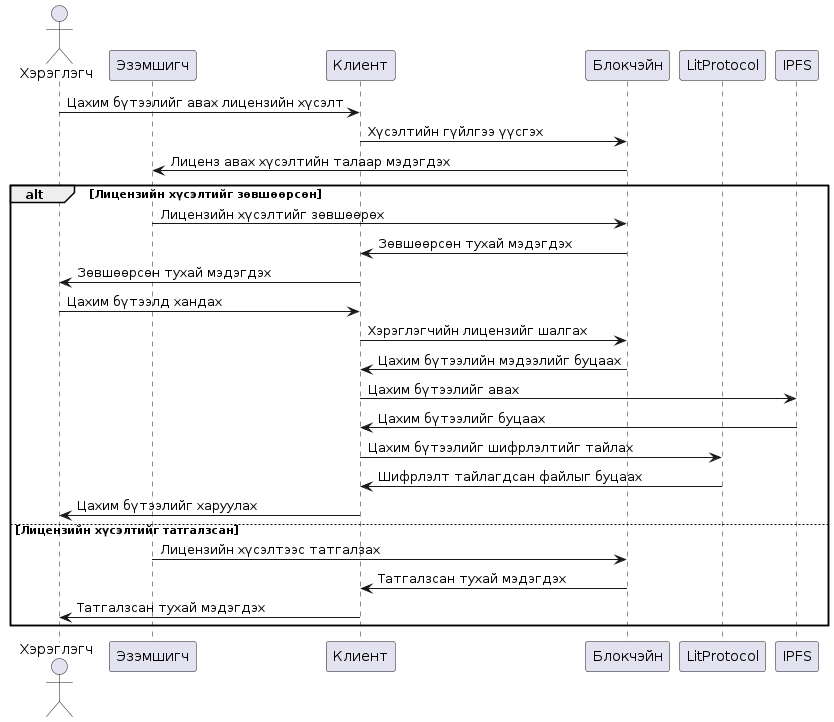

The diagram above was rendered by PlantUML. Its source (embedded in the PNG):
@startuml
actor Хэрэглэгч
participant Эзэмшигч
participant Клиент
participant Блокчэйн
participant LitProtocol

Хэрэглэгч -> Клиент: Цахим бүтээлийг авах лицензийн хүсэлт
Клиент -> Блокчэйн: Хүсэлтийн гүйлгээ үүсгэх
Блокчэйн -> Эзэмшигч: Лиценз авах хүсэлтийн талаар мэдэгдэх
alt Лицензийн хүсэлтийг зөвшөөрсөн
    Эзэмшигч -> Блокчэйн: Лицензийн хүсэлтийг зөвшөөрөх
    Блокчэйн -> Клиент: Зөвшөөрсөн тухай мэдэгдэх
    Клиент -> Хэрэглэгч: Зөвшөөрсөн тухай мэдэгдэх
    Хэрэглэгч -> Клиент: Цахим бүтээлд хандах
    Клиент -> Блокчэйн: Хэрэглэгчийн лицензийг шалгах
    Блокчэйн -> Клиент: Цахим бүтээлийн мэдээлийг буцаах
    Клиент -> IPFS: Цахим бүтээлийг авах
    IPFS -> Клиент: Цахим бүтээлийг буцаах
    Клиент -> LitProtocol: Цахим бүтээлийг шифрлэлтийг тайлах
    LitProtocol -> Клиент: Шифрлэлт тайлагдсан файлыг буцаах
    Клиент -> Хэрэглэгч: Цахим бүтээлийг харуулах
else Лицензийн хүсэлтийг татгалзсан
    Эзэмшигч -> Блокчэйн: Лицензийн хүсэлтээс татгалзах
    Блокчэйн -> Клиент: Татгалзсан тухай мэдэгдэх
    Клиент -> Хэрэглэгч: Татгалзсан тухай мэдэгдэх
end
@enduml